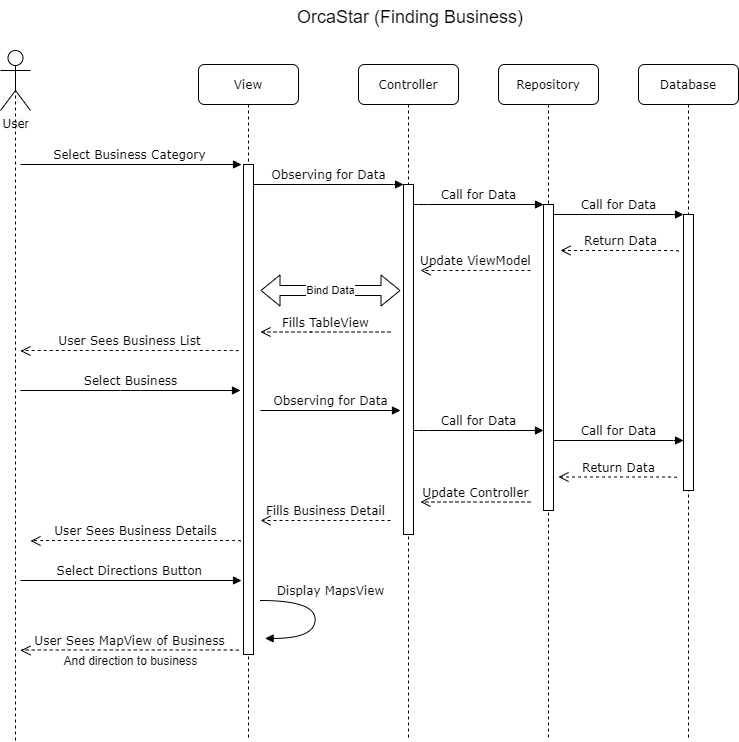

The diagram above was exported from draw.io. Its source (the exported page's mxGraphModel, read from the mxfile embedded in the PNG):
<mxGraphModel dx="1422" dy="794" grid="1" gridSize="10" guides="1" tooltips="1" connect="1" arrows="1" fold="1" page="1" pageScale="1" pageWidth="1100" pageHeight="850" background="#ffffff" math="0" shadow="0">
  <root>
    <mxCell id="0" />
    <mxCell id="1" parent="0" />
    <mxCell id="7baba1c4bc27f4b0-2" value="View" style="shape=umlLifeline;perimeter=lifelinePerimeter;whiteSpace=wrap;html=1;container=1;collapsible=0;recursiveResize=0;outlineConnect=0;rounded=1;shadow=0;comic=0;labelBackgroundColor=none;strokeWidth=1;fontFamily=Verdana;fontSize=12;align=center;" parent="1" vertex="1">
      <mxGeometry x="338" y="84" width="100" height="676" as="geometry" />
    </mxCell>
    <mxCell id="7baba1c4bc27f4b0-10" value="" style="html=1;points=[];perimeter=orthogonalPerimeter;rounded=0;shadow=0;comic=0;labelBackgroundColor=none;strokeWidth=1;fontFamily=Verdana;fontSize=12;align=center;" parent="7baba1c4bc27f4b0-2" vertex="1">
      <mxGeometry x="45" y="100" width="10" height="490" as="geometry" />
    </mxCell>
    <mxCell id="7baba1c4bc27f4b0-3" value="Controller" style="shape=umlLifeline;perimeter=lifelinePerimeter;whiteSpace=wrap;html=1;container=1;collapsible=0;recursiveResize=0;outlineConnect=0;rounded=1;shadow=0;comic=0;labelBackgroundColor=none;strokeWidth=1;fontFamily=Verdana;fontSize=12;align=center;" parent="1" vertex="1">
      <mxGeometry x="498" y="84" width="100" height="676" as="geometry" />
    </mxCell>
    <mxCell id="7baba1c4bc27f4b0-13" value="" style="html=1;points=[];perimeter=orthogonalPerimeter;rounded=0;shadow=0;comic=0;labelBackgroundColor=none;strokeWidth=1;fontFamily=Verdana;fontSize=12;align=center;" parent="7baba1c4bc27f4b0-3" vertex="1">
      <mxGeometry x="45" y="120" width="10" height="350" as="geometry" />
    </mxCell>
    <mxCell id="7baba1c4bc27f4b0-4" value="Repository" style="shape=umlLifeline;perimeter=lifelinePerimeter;whiteSpace=wrap;html=1;container=1;collapsible=0;recursiveResize=0;outlineConnect=0;rounded=1;shadow=0;comic=0;labelBackgroundColor=none;strokeWidth=1;fontFamily=Verdana;fontSize=12;align=center;" parent="1" vertex="1">
      <mxGeometry x="638" y="84" width="100" height="676" as="geometry" />
    </mxCell>
    <mxCell id="7baba1c4bc27f4b0-5" value="Database" style="shape=umlLifeline;perimeter=lifelinePerimeter;whiteSpace=wrap;html=1;container=1;collapsible=0;recursiveResize=0;outlineConnect=0;rounded=1;shadow=0;comic=0;labelBackgroundColor=none;strokeWidth=1;fontFamily=Verdana;fontSize=12;align=center;" parent="1" vertex="1">
      <mxGeometry x="778" y="84" width="100" height="676" as="geometry" />
    </mxCell>
    <mxCell id="7baba1c4bc27f4b0-16" value="" style="html=1;points=[];perimeter=orthogonalPerimeter;rounded=0;shadow=0;comic=0;labelBackgroundColor=none;strokeWidth=1;fontFamily=Verdana;fontSize=12;align=center;" parent="1" vertex="1">
      <mxGeometry x="683" y="224" width="10" height="306" as="geometry" />
    </mxCell>
    <mxCell id="7baba1c4bc27f4b0-17" value="Call for Data" style="html=1;verticalAlign=bottom;endArrow=block;labelBackgroundColor=none;fontFamily=Verdana;fontSize=12;edgeStyle=elbowEdgeStyle;elbow=vertical;" parent="1" source="7baba1c4bc27f4b0-13" target="7baba1c4bc27f4b0-16" edge="1">
      <mxGeometry relative="1" as="geometry">
        <mxPoint x="608" y="224" as="sourcePoint" />
        <Array as="points">
          <mxPoint x="558" y="224" />
        </Array>
      </mxGeometry>
    </mxCell>
    <mxCell id="7baba1c4bc27f4b0-19" value="" style="html=1;points=[];perimeter=orthogonalPerimeter;rounded=0;shadow=0;comic=0;labelBackgroundColor=none;strokeWidth=1;fontFamily=Verdana;fontSize=12;align=center;" parent="1" vertex="1">
      <mxGeometry x="823" y="234" width="10" height="276" as="geometry" />
    </mxCell>
    <mxCell id="7baba1c4bc27f4b0-20" value="Call for Data" style="html=1;verticalAlign=bottom;endArrow=block;entryX=0;entryY=0;labelBackgroundColor=none;fontFamily=Verdana;fontSize=12;edgeStyle=elbowEdgeStyle;elbow=vertical;" parent="1" source="7baba1c4bc27f4b0-16" target="7baba1c4bc27f4b0-19" edge="1">
      <mxGeometry relative="1" as="geometry">
        <mxPoint x="748" y="234" as="sourcePoint" />
      </mxGeometry>
    </mxCell>
    <mxCell id="7baba1c4bc27f4b0-21" value="Return Data" style="html=1;verticalAlign=bottom;endArrow=open;dashed=1;endSize=8;labelBackgroundColor=none;fontFamily=Verdana;fontSize=12;edgeStyle=elbowEdgeStyle;elbow=vertical;exitX=-0.5;exitY=0.954;exitDx=0;exitDy=0;exitPerimeter=0;" parent="1" edge="1">
      <mxGeometry relative="1" as="geometry">
        <mxPoint x="700" y="270" as="targetPoint" />
        <Array as="points">
          <mxPoint x="790" y="270" />
          <mxPoint x="780" y="220" />
          <mxPoint x="800" y="200" />
          <mxPoint x="780" y="140" />
          <mxPoint x="760" y="130" />
          <mxPoint x="750" y="120" />
          <mxPoint x="768" y="114" />
          <mxPoint x="798" y="114" />
        </Array>
        <mxPoint x="818" y="270.9839999999999" as="sourcePoint" />
      </mxGeometry>
    </mxCell>
    <mxCell id="7baba1c4bc27f4b0-11" value="Select Business Category&amp;nbsp;" style="html=1;verticalAlign=bottom;endArrow=block;entryX=0;entryY=0;labelBackgroundColor=none;fontFamily=Verdana;fontSize=12;edgeStyle=elbowEdgeStyle;elbow=vertical;" parent="1" edge="1">
      <mxGeometry relative="1" as="geometry">
        <mxPoint x="160" y="184" as="sourcePoint" />
        <mxPoint x="381" y="184" as="targetPoint" />
      </mxGeometry>
    </mxCell>
    <mxCell id="7baba1c4bc27f4b0-14" value="Observing for Data" style="html=1;verticalAlign=bottom;endArrow=block;entryX=0;entryY=0;labelBackgroundColor=none;fontFamily=Verdana;fontSize=12;edgeStyle=elbowEdgeStyle;elbow=vertical;" parent="1" source="7baba1c4bc27f4b0-10" target="7baba1c4bc27f4b0-13" edge="1">
      <mxGeometry relative="1" as="geometry">
        <mxPoint x="468" y="204" as="sourcePoint" />
      </mxGeometry>
    </mxCell>
    <mxCell id="FnB_KI0S2m8v2EK8f5dr-8" value="Update ViewModel" style="html=1;verticalAlign=bottom;endArrow=open;dashed=1;endSize=8;labelBackgroundColor=none;fontFamily=Verdana;fontSize=12;edgeStyle=elbowEdgeStyle;elbow=vertical;" parent="1" edge="1">
      <mxGeometry relative="1" as="geometry">
        <mxPoint x="560" y="290" as="targetPoint" />
        <Array as="points">
          <mxPoint x="610" y="290" />
          <mxPoint x="650" y="290" />
          <mxPoint x="620" y="329.5" />
          <mxPoint x="650" y="329.5" />
        </Array>
        <mxPoint x="670" y="290" as="sourcePoint" />
      </mxGeometry>
    </mxCell>
    <mxCell id="FnB_KI0S2m8v2EK8f5dr-10" value="User Sees Business List" style="html=1;verticalAlign=bottom;endArrow=open;dashed=1;endSize=8;labelBackgroundColor=none;fontFamily=Verdana;fontSize=12;edgeStyle=elbowEdgeStyle;elbow=vertical;" parent="1" edge="1">
      <mxGeometry relative="1" as="geometry">
        <mxPoint x="160" y="370.5" as="targetPoint" />
        <Array as="points">
          <mxPoint x="323" y="370" />
          <mxPoint x="353" y="370" />
        </Array>
        <mxPoint x="378" y="370.5" as="sourcePoint" />
      </mxGeometry>
    </mxCell>
    <mxCell id="FnB_KI0S2m8v2EK8f5dr-12" value="&lt;span style=&quot;font-family: &amp;#34;verdana&amp;#34; ; white-space: normal ; background-color: rgb(248 , 249 , 250)&quot;&gt;Use&lt;/span&gt;r" style="shape=umlActor;verticalLabelPosition=bottom;labelBackgroundColor=#ffffff;verticalAlign=top;html=1;outlineConnect=0;" parent="1" vertex="1">
      <mxGeometry x="140" y="70" width="30" height="60" as="geometry" />
    </mxCell>
    <mxCell id="FnB_KI0S2m8v2EK8f5dr-15" value="" style="endArrow=none;dashed=1;html=1;entryX=0.5;entryY=0.5;entryDx=0;entryDy=0;entryPerimeter=0;" parent="1" target="FnB_KI0S2m8v2EK8f5dr-12" edge="1">
      <mxGeometry width="50" height="50" relative="1" as="geometry">
        <mxPoint x="155" y="760" as="sourcePoint" />
        <mxPoint x="241.5769230769231" y="130" as="targetPoint" />
      </mxGeometry>
    </mxCell>
    <mxCell id="FnB_KI0S2m8v2EK8f5dr-18" value="&lt;font style=&quot;font-size: 18px&quot;&gt;OrcaStar (Finding Business)&amp;nbsp;&lt;/font&gt;" style="text;html=1;" parent="1" vertex="1">
      <mxGeometry x="435" y="20" width="230" height="30" as="geometry" />
    </mxCell>
    <mxCell id="FnB_KI0S2m8v2EK8f5dr-19" value="Select Business" style="html=1;verticalAlign=bottom;endArrow=block;entryX=0;entryY=0;labelBackgroundColor=none;fontFamily=Verdana;fontSize=12;edgeStyle=elbowEdgeStyle;elbow=vertical;" parent="1" edge="1">
      <mxGeometry relative="1" as="geometry">
        <mxPoint x="160" y="410" as="sourcePoint" />
        <mxPoint x="380" y="410" as="targetPoint" />
      </mxGeometry>
    </mxCell>
    <mxCell id="FnB_KI0S2m8v2EK8f5dr-20" value="User Sees Business Details" style="html=1;verticalAlign=bottom;endArrow=open;dashed=1;endSize=8;labelBackgroundColor=none;fontFamily=Verdana;fontSize=12;edgeStyle=elbowEdgeStyle;elbow=vertical;" parent="1" edge="1">
      <mxGeometry relative="1" as="geometry">
        <mxPoint x="170" y="560.5" as="targetPoint" />
        <Array as="points">
          <mxPoint x="245" y="560" />
          <mxPoint x="275" y="560" />
        </Array>
        <mxPoint x="380" y="561" as="sourcePoint" />
      </mxGeometry>
    </mxCell>
    <mxCell id="FnB_KI0S2m8v2EK8f5dr-28" value="Bind Data" style="shape=flexArrow;endArrow=classic;startArrow=classic;html=1;" parent="1" edge="1">
      <mxGeometry width="50" height="50" relative="1" as="geometry">
        <mxPoint x="400" y="310" as="sourcePoint" />
        <mxPoint x="540" y="310" as="targetPoint" />
      </mxGeometry>
    </mxCell>
    <mxCell id="FnB_KI0S2m8v2EK8f5dr-29" value="Fills TableView" style="html=1;verticalAlign=bottom;endArrow=open;dashed=1;endSize=8;labelBackgroundColor=none;fontFamily=Verdana;fontSize=12;edgeStyle=elbowEdgeStyle;elbow=vertical;" parent="1" edge="1">
      <mxGeometry relative="1" as="geometry">
        <mxPoint x="400" y="351.5" as="targetPoint" />
        <Array as="points">
          <mxPoint x="460" y="351.5" />
          <mxPoint x="500" y="351.5" />
          <mxPoint x="470" y="391" />
          <mxPoint x="500" y="391" />
        </Array>
        <mxPoint x="530" y="351.5" as="sourcePoint" />
      </mxGeometry>
    </mxCell>
    <mxCell id="FnB_KI0S2m8v2EK8f5dr-30" value="Observing for Data" style="html=1;verticalAlign=bottom;endArrow=block;entryX=0;entryY=0;labelBackgroundColor=none;fontFamily=Verdana;fontSize=12;edgeStyle=elbowEdgeStyle;elbow=vertical;" parent="1" edge="1">
      <mxGeometry relative="1" as="geometry">
        <mxPoint x="400" y="430" as="sourcePoint" />
        <mxPoint x="540" y="430.00000000000057" as="targetPoint" />
      </mxGeometry>
    </mxCell>
    <mxCell id="FnB_KI0S2m8v2EK8f5dr-32" value="Fills Business Detail" style="html=1;verticalAlign=bottom;endArrow=open;dashed=1;endSize=8;labelBackgroundColor=none;fontFamily=Verdana;fontSize=12;edgeStyle=elbowEdgeStyle;elbow=vertical;" parent="1" edge="1">
      <mxGeometry relative="1" as="geometry">
        <mxPoint x="400" y="540" as="targetPoint" />
        <Array as="points">
          <mxPoint x="460" y="540" />
          <mxPoint x="500" y="540" />
          <mxPoint x="470" y="579.5" />
          <mxPoint x="500" y="579.5" />
        </Array>
        <mxPoint x="530" y="540" as="sourcePoint" />
      </mxGeometry>
    </mxCell>
    <mxCell id="RYM8aBa6_ulWGf7r6fqA-2" value="Call for Data" style="html=1;verticalAlign=bottom;endArrow=block;labelBackgroundColor=none;fontFamily=Verdana;fontSize=12;edgeStyle=elbowEdgeStyle;elbow=vertical;" parent="1" edge="1">
      <mxGeometry relative="1" as="geometry">
        <mxPoint x="553" y="450" as="sourcePoint" />
        <Array as="points">
          <mxPoint x="558" y="450" />
        </Array>
        <mxPoint x="683" y="450" as="targetPoint" />
      </mxGeometry>
    </mxCell>
    <mxCell id="RYM8aBa6_ulWGf7r6fqA-3" value="Call for Data" style="html=1;verticalAlign=bottom;endArrow=block;entryX=0;entryY=0;labelBackgroundColor=none;fontFamily=Verdana;fontSize=12;edgeStyle=elbowEdgeStyle;elbow=vertical;" parent="1" edge="1">
      <mxGeometry relative="1" as="geometry">
        <mxPoint x="693" y="460" as="sourcePoint" />
        <mxPoint x="823" y="460.00000000000034" as="targetPoint" />
      </mxGeometry>
    </mxCell>
    <mxCell id="RYM8aBa6_ulWGf7r6fqA-4" value="Return Data" style="html=1;verticalAlign=bottom;endArrow=open;dashed=1;endSize=8;labelBackgroundColor=none;fontFamily=Verdana;fontSize=12;edgeStyle=elbowEdgeStyle;elbow=vertical;exitX=-0.5;exitY=0.954;exitDx=0;exitDy=0;exitPerimeter=0;" parent="1" edge="1">
      <mxGeometry relative="1" as="geometry">
        <mxPoint x="698" y="496.5" as="targetPoint" />
        <Array as="points">
          <mxPoint x="788" y="496.5" />
          <mxPoint x="778" y="446.5" />
          <mxPoint x="798" y="426.5" />
          <mxPoint x="778" y="366.5" />
          <mxPoint x="758" y="356.5" />
          <mxPoint x="748" y="346.5" />
          <mxPoint x="766" y="340.5" />
          <mxPoint x="796" y="340.5" />
        </Array>
        <mxPoint x="816" y="497.4839999999999" as="sourcePoint" />
      </mxGeometry>
    </mxCell>
    <mxCell id="RYM8aBa6_ulWGf7r6fqA-5" value="Update Controller" style="html=1;verticalAlign=bottom;endArrow=open;dashed=1;endSize=8;labelBackgroundColor=none;fontFamily=Verdana;fontSize=12;edgeStyle=elbowEdgeStyle;elbow=vertical;" parent="1" edge="1">
      <mxGeometry relative="1" as="geometry">
        <mxPoint x="560" y="521.5" as="targetPoint" />
        <Array as="points">
          <mxPoint x="610" y="521.5" />
          <mxPoint x="650" y="521.5" />
          <mxPoint x="620" y="561" />
          <mxPoint x="650" y="561" />
        </Array>
        <mxPoint x="670" y="521.5" as="sourcePoint" />
      </mxGeometry>
    </mxCell>
    <mxCell id="HjtQ60jGW938m6IHibrt-2" value="Select Directions Button&amp;nbsp;" style="html=1;verticalAlign=bottom;endArrow=block;entryX=0;entryY=0;labelBackgroundColor=none;fontFamily=Verdana;fontSize=12;edgeStyle=elbowEdgeStyle;elbow=vertical;" parent="1" edge="1">
      <mxGeometry relative="1" as="geometry">
        <mxPoint x="160" y="600" as="sourcePoint" />
        <mxPoint x="381" y="600" as="targetPoint" />
      </mxGeometry>
    </mxCell>
    <mxCell id="HjtQ60jGW938m6IHibrt-3" value="Display MapsView" style="html=1;verticalAlign=bottom;endArrow=block;labelBackgroundColor=none;fontFamily=Verdana;fontSize=12;elbow=vertical;edgeStyle=orthogonalEdgeStyle;curved=1;entryX=1;entryY=0.286;entryPerimeter=0;exitX=1.038;exitY=0.345;exitPerimeter=0;" parent="1" edge="1">
      <mxGeometry x="-0.2336" y="15" relative="1" as="geometry">
        <mxPoint x="400" y="619.9999999999999" as="sourcePoint" />
        <mxPoint x="404.6199999999999" y="657.9200000000001" as="targetPoint" />
        <Array as="points">
          <mxPoint x="454.62" y="619.9" />
          <mxPoint x="454.62" y="657.9" />
        </Array>
        <mxPoint as="offset" />
      </mxGeometry>
    </mxCell>
    <mxCell id="HjtQ60jGW938m6IHibrt-4" value="User Sees MapView of Business" style="html=1;verticalAlign=bottom;endArrow=open;dashed=1;endSize=8;labelBackgroundColor=none;fontFamily=Verdana;fontSize=12;edgeStyle=elbowEdgeStyle;elbow=vertical;" parent="1" edge="1">
      <mxGeometry relative="1" as="geometry">
        <mxPoint x="160" y="670" as="targetPoint" />
        <Array as="points">
          <mxPoint x="323" y="669.5" />
          <mxPoint x="353" y="669.5" />
        </Array>
        <mxPoint x="378" y="670" as="sourcePoint" />
      </mxGeometry>
    </mxCell>
    <mxCell id="dlZRnH3RGqH4klt-LD9a-1" value="And direction to business" style="text;html=1;align=center;verticalAlign=middle;resizable=0;points=[];autosize=1;" parent="1" vertex="1">
      <mxGeometry x="195" y="670" width="150" height="20" as="geometry" />
    </mxCell>
  </root>
</mxGraphModel>